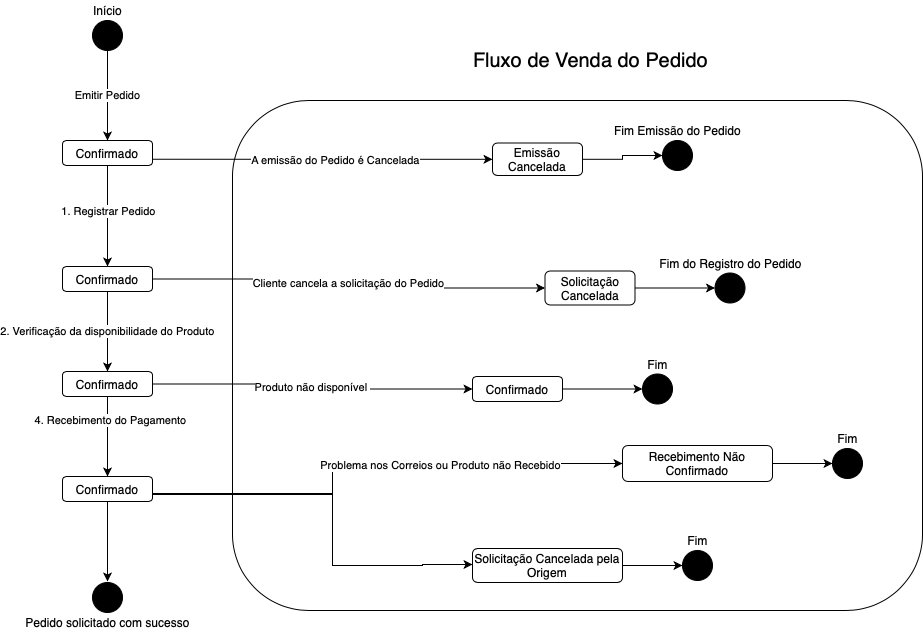

The diagram above was exported from draw.io. Its source (the exported page's mxGraphModel, read from the mxfile embedded in the PNG):
<mxGraphModel dx="1773" dy="595" grid="1" gridSize="10" guides="1" tooltips="1" connect="1" arrows="1" fold="1" page="1" pageScale="1" pageWidth="827" pageHeight="1169" math="0" shadow="0">
  <root>
    <mxCell id="0" />
    <mxCell id="1" parent="0" />
    <mxCell id="eIgQt3G5Kt-i5WHwCtQF-53" value="" style="rounded=1;whiteSpace=wrap;html=1;fillColor=none;gradientColor=none;" parent="1" vertex="1">
      <mxGeometry x="160" y="140" width="690" height="510" as="geometry" />
    </mxCell>
    <mxCell id="eIgQt3G5Kt-i5WHwCtQF-2" value="Emitir Pedido" style="edgeStyle=orthogonalEdgeStyle;rounded=0;orthogonalLoop=1;jettySize=auto;html=1;entryX=0.5;entryY=0;entryDx=0;entryDy=0;" parent="1" source="eIgQt3G5Kt-i5WHwCtQF-1" target="eIgQt3G5Kt-i5WHwCtQF-5" edge="1">
      <mxGeometry relative="1" as="geometry">
        <mxPoint x="190" y="35" as="targetPoint" />
      </mxGeometry>
    </mxCell>
    <mxCell id="eIgQt3G5Kt-i5WHwCtQF-1" value="" style="ellipse;whiteSpace=wrap;html=1;aspect=fixed;gradientColor=none;fillColor=#000000;" parent="1" vertex="1">
      <mxGeometry x="20" y="60" width="30" height="30" as="geometry" />
    </mxCell>
    <mxCell id="eIgQt3G5Kt-i5WHwCtQF-8" value="" style="edgeStyle=orthogonalEdgeStyle;rounded=0;orthogonalLoop=1;jettySize=auto;html=1;" parent="1" source="eIgQt3G5Kt-i5WHwCtQF-5" target="eIgQt3G5Kt-i5WHwCtQF-7" edge="1">
      <mxGeometry relative="1" as="geometry">
        <Array as="points">
          <mxPoint x="35" y="270" />
          <mxPoint x="35" y="270" />
        </Array>
      </mxGeometry>
    </mxCell>
    <mxCell id="eIgQt3G5Kt-i5WHwCtQF-10" value="1. Registrar Pedido" style="edgeLabel;html=1;align=center;verticalAlign=middle;resizable=0;points=[];" parent="eIgQt3G5Kt-i5WHwCtQF-8" vertex="1" connectable="0">
      <mxGeometry x="0.0833" y="-3" relative="1" as="geometry">
        <mxPoint x="3" y="-10" as="offset" />
      </mxGeometry>
    </mxCell>
    <mxCell id="eIgQt3G5Kt-i5WHwCtQF-14" value="" style="edgeStyle=orthogonalEdgeStyle;rounded=0;orthogonalLoop=1;jettySize=auto;html=1;exitX=1;exitY=0.75;exitDx=0;exitDy=0;" parent="1" source="eIgQt3G5Kt-i5WHwCtQF-5" target="eIgQt3G5Kt-i5WHwCtQF-13" edge="1">
      <mxGeometry relative="1" as="geometry">
        <mxPoint x="140" y="197.5" as="sourcePoint" />
      </mxGeometry>
    </mxCell>
    <mxCell id="eIgQt3G5Kt-i5WHwCtQF-15" value="A emissão do Pedido é Cancelada" style="edgeLabel;html=1;align=center;verticalAlign=middle;resizable=0;points=[];" parent="eIgQt3G5Kt-i5WHwCtQF-14" vertex="1" connectable="0">
      <mxGeometry x="0.0769" relative="1" as="geometry">
        <mxPoint y="1" as="offset" />
      </mxGeometry>
    </mxCell>
    <mxCell id="eIgQt3G5Kt-i5WHwCtQF-5" value="Confirmado" style="rounded=1;whiteSpace=wrap;html=1;" parent="1" vertex="1">
      <mxGeometry x="-10" y="180" width="90" height="25" as="geometry" />
    </mxCell>
    <mxCell id="eIgQt3G5Kt-i5WHwCtQF-17" value="" style="edgeStyle=orthogonalEdgeStyle;rounded=0;orthogonalLoop=1;jettySize=auto;html=1;" parent="1" source="eIgQt3G5Kt-i5WHwCtQF-13" edge="1">
      <mxGeometry relative="1" as="geometry">
        <mxPoint x="590" y="195" as="targetPoint" />
      </mxGeometry>
    </mxCell>
    <mxCell id="eIgQt3G5Kt-i5WHwCtQF-13" value="Emissão Cancelada" style="rounded=1;whiteSpace=wrap;html=1;" parent="1" vertex="1">
      <mxGeometry x="420" y="182.5" width="90" height="32.5" as="geometry" />
    </mxCell>
    <mxCell id="eIgQt3G5Kt-i5WHwCtQF-22" value="Cliente cancela a solicitação do Pedido" style="edgeStyle=orthogonalEdgeStyle;rounded=0;orthogonalLoop=1;jettySize=auto;html=1;" parent="1" source="eIgQt3G5Kt-i5WHwCtQF-7" target="eIgQt3G5Kt-i5WHwCtQF-21" edge="1">
      <mxGeometry relative="1" as="geometry">
        <mxPoint x="152.5" y="324.25" as="sourcePoint" />
      </mxGeometry>
    </mxCell>
    <mxCell id="eIgQt3G5Kt-i5WHwCtQF-28" value="2. Verificação da disponibilidade do Produto" style="edgeStyle=orthogonalEdgeStyle;rounded=0;orthogonalLoop=1;jettySize=auto;html=1;" parent="1" source="eIgQt3G5Kt-i5WHwCtQF-7" target="eIgQt3G5Kt-i5WHwCtQF-27" edge="1">
      <mxGeometry relative="1" as="geometry" />
    </mxCell>
    <mxCell id="eIgQt3G5Kt-i5WHwCtQF-7" value="Confirmado" style="rounded=1;whiteSpace=wrap;html=1;" parent="1" vertex="1">
      <mxGeometry x="-10" y="306" width="90" height="25" as="geometry" />
    </mxCell>
    <mxCell id="eIgQt3G5Kt-i5WHwCtQF-30" value="Produto não disponível&amp;nbsp;" style="edgeStyle=orthogonalEdgeStyle;rounded=0;orthogonalLoop=1;jettySize=auto;html=1;exitX=1;exitY=0.5;exitDx=0;exitDy=0;" parent="1" source="eIgQt3G5Kt-i5WHwCtQF-27" target="eIgQt3G5Kt-i5WHwCtQF-29" edge="1">
      <mxGeometry relative="1" as="geometry">
        <mxPoint x="140" y="428.5" as="sourcePoint" />
      </mxGeometry>
    </mxCell>
    <mxCell id="eIgQt3G5Kt-i5WHwCtQF-36" value="" style="edgeStyle=orthogonalEdgeStyle;rounded=0;orthogonalLoop=1;jettySize=auto;html=1;" parent="1" source="eIgQt3G5Kt-i5WHwCtQF-27" target="eIgQt3G5Kt-i5WHwCtQF-35" edge="1">
      <mxGeometry relative="1" as="geometry" />
    </mxCell>
    <mxCell id="eIgQt3G5Kt-i5WHwCtQF-37" value="4. Recebimento do Pagamento" style="edgeLabel;html=1;align=center;verticalAlign=middle;resizable=0;points=[];" parent="eIgQt3G5Kt-i5WHwCtQF-36" vertex="1" connectable="0">
      <mxGeometry x="-0.425" y="2" relative="1" as="geometry">
        <mxPoint as="offset" />
      </mxGeometry>
    </mxCell>
    <mxCell id="eIgQt3G5Kt-i5WHwCtQF-27" value="Confirmado" style="rounded=1;whiteSpace=wrap;html=1;" parent="1" vertex="1">
      <mxGeometry x="-10" y="411" width="90" height="25" as="geometry" />
    </mxCell>
    <mxCell id="eIgQt3G5Kt-i5WHwCtQF-39" value="" style="edgeStyle=orthogonalEdgeStyle;rounded=0;orthogonalLoop=1;jettySize=auto;html=1;entryX=0;entryY=0.5;entryDx=0;entryDy=0;exitX=1;exitY=0.75;exitDx=0;exitDy=0;" parent="1" source="eIgQt3G5Kt-i5WHwCtQF-35" edge="1">
      <mxGeometry relative="1" as="geometry">
        <mxPoint x="140" y="532.5" as="sourcePoint" />
        <mxPoint x="400" y="604" as="targetPoint" />
        <Array as="points">
          <mxPoint x="80" y="533" />
          <mxPoint x="260" y="533" />
          <mxPoint x="260" y="605" />
          <mxPoint x="350" y="605" />
          <mxPoint x="350" y="604" />
        </Array>
      </mxGeometry>
    </mxCell>
    <mxCell id="eIgQt3G5Kt-i5WHwCtQF-43" value="" style="edgeStyle=orthogonalEdgeStyle;rounded=0;orthogonalLoop=1;jettySize=auto;html=1;exitX=1;exitY=0.5;exitDx=0;exitDy=0;" parent="1" source="eIgQt3G5Kt-i5WHwCtQF-35" target="eIgQt3G5Kt-i5WHwCtQF-42" edge="1">
      <mxGeometry relative="1" as="geometry">
        <mxPoint x="140" y="533.5" as="sourcePoint" />
        <Array as="points">
          <mxPoint x="80" y="534" />
          <mxPoint x="260" y="534" />
          <mxPoint x="260" y="503" />
        </Array>
      </mxGeometry>
    </mxCell>
    <mxCell id="eIgQt3G5Kt-i5WHwCtQF-48" value="Problema nos Correios ou Produto não Recebido" style="edgeLabel;html=1;align=center;verticalAlign=middle;resizable=0;points=[];" parent="eIgQt3G5Kt-i5WHwCtQF-43" vertex="1" connectable="0">
      <mxGeometry x="0.2754" y="-1" relative="1" as="geometry">
        <mxPoint x="1" as="offset" />
      </mxGeometry>
    </mxCell>
    <mxCell id="IwcRytEu1UbguA33qgni-2" value="" style="edgeStyle=orthogonalEdgeStyle;rounded=0;orthogonalLoop=1;jettySize=auto;html=1;" parent="1" source="eIgQt3G5Kt-i5WHwCtQF-35" edge="1">
      <mxGeometry relative="1" as="geometry">
        <mxPoint x="35" y="621" as="targetPoint" />
      </mxGeometry>
    </mxCell>
    <mxCell id="eIgQt3G5Kt-i5WHwCtQF-35" value="Confirmado" style="rounded=1;whiteSpace=wrap;html=1;" parent="1" vertex="1">
      <mxGeometry x="-10" y="516" width="90" height="25" as="geometry" />
    </mxCell>
    <mxCell id="eIgQt3G5Kt-i5WHwCtQF-46" style="edgeStyle=orthogonalEdgeStyle;rounded=0;orthogonalLoop=1;jettySize=auto;html=1;entryX=0;entryY=0.5;entryDx=0;entryDy=0;" parent="1" source="eIgQt3G5Kt-i5WHwCtQF-42" target="eIgQt3G5Kt-i5WHwCtQF-44" edge="1">
      <mxGeometry relative="1" as="geometry" />
    </mxCell>
    <mxCell id="eIgQt3G5Kt-i5WHwCtQF-42" value="Recebimento Não Confirmado" style="rounded=1;whiteSpace=wrap;html=1;" parent="1" vertex="1">
      <mxGeometry x="550" y="485" width="150" height="36" as="geometry" />
    </mxCell>
    <mxCell id="eIgQt3G5Kt-i5WHwCtQF-47" style="edgeStyle=orthogonalEdgeStyle;rounded=0;orthogonalLoop=1;jettySize=auto;html=1;" parent="1" source="eIgQt3G5Kt-i5WHwCtQF-38" target="eIgQt3G5Kt-i5WHwCtQF-45" edge="1">
      <mxGeometry relative="1" as="geometry" />
    </mxCell>
    <mxCell id="eIgQt3G5Kt-i5WHwCtQF-38" value="Solicitação Cancelada pela Origem" style="rounded=1;whiteSpace=wrap;html=1;" parent="1" vertex="1">
      <mxGeometry x="400" y="588" width="150" height="34" as="geometry" />
    </mxCell>
    <mxCell id="eIgQt3G5Kt-i5WHwCtQF-32" value="" style="edgeStyle=orthogonalEdgeStyle;rounded=0;orthogonalLoop=1;jettySize=auto;html=1;" parent="1" source="eIgQt3G5Kt-i5WHwCtQF-29" edge="1">
      <mxGeometry relative="1" as="geometry">
        <mxPoint x="570" y="428.5" as="targetPoint" />
      </mxGeometry>
    </mxCell>
    <mxCell id="eIgQt3G5Kt-i5WHwCtQF-29" value="Confirmado" style="rounded=1;whiteSpace=wrap;html=1;" parent="1" vertex="1">
      <mxGeometry x="400" y="416" width="90" height="25" as="geometry" />
    </mxCell>
    <mxCell id="eIgQt3G5Kt-i5WHwCtQF-24" value="" style="edgeStyle=orthogonalEdgeStyle;rounded=0;orthogonalLoop=1;jettySize=auto;html=1;entryX=0;entryY=0.5;entryDx=0;entryDy=0;" parent="1" source="eIgQt3G5Kt-i5WHwCtQF-21" target="eIgQt3G5Kt-i5WHwCtQF-25" edge="1">
      <mxGeometry relative="1" as="geometry">
        <mxPoint x="570" y="328" as="targetPoint" />
      </mxGeometry>
    </mxCell>
    <mxCell id="eIgQt3G5Kt-i5WHwCtQF-21" value="Solicitação Cancelada" style="rounded=1;whiteSpace=wrap;html=1;" parent="1" vertex="1">
      <mxGeometry x="472.5" y="310.5" width="90" height="34" as="geometry" />
    </mxCell>
    <mxCell id="eIgQt3G5Kt-i5WHwCtQF-18" value="" style="ellipse;whiteSpace=wrap;html=1;aspect=fixed;gradientColor=none;fillColor=#000000;" parent="1" vertex="1">
      <mxGeometry x="590" y="180" width="30" height="30" as="geometry" />
    </mxCell>
    <mxCell id="eIgQt3G5Kt-i5WHwCtQF-19" value="Início" style="text;html=1;align=center;verticalAlign=middle;resizable=0;points=[];autosize=1;" parent="1" vertex="1">
      <mxGeometry x="15" y="40" width="40" height="20" as="geometry" />
    </mxCell>
    <mxCell id="eIgQt3G5Kt-i5WHwCtQF-20" value="Fim Emissão do Pedido" style="text;html=1;align=center;verticalAlign=middle;resizable=0;points=[];autosize=1;" parent="1" vertex="1">
      <mxGeometry x="535" y="160" width="140" height="20" as="geometry" />
    </mxCell>
    <mxCell id="eIgQt3G5Kt-i5WHwCtQF-25" value="" style="ellipse;whiteSpace=wrap;html=1;aspect=fixed;gradientColor=none;fillColor=#000000;" parent="1" vertex="1">
      <mxGeometry x="642.5" y="312.5" width="30" height="30" as="geometry" />
    </mxCell>
    <mxCell id="eIgQt3G5Kt-i5WHwCtQF-26" value="Fim do Registro do Pedido" style="text;html=1;align=center;verticalAlign=middle;resizable=0;points=[];autosize=1;" parent="1" vertex="1">
      <mxGeometry x="577.5" y="292.5" width="160" height="20" as="geometry" />
    </mxCell>
    <mxCell id="eIgQt3G5Kt-i5WHwCtQF-33" value="" style="ellipse;whiteSpace=wrap;html=1;aspect=fixed;gradientColor=none;fillColor=#000000;" parent="1" vertex="1">
      <mxGeometry x="570" y="413.5" width="30" height="30" as="geometry" />
    </mxCell>
    <mxCell id="eIgQt3G5Kt-i5WHwCtQF-34" value="Fim" style="text;html=1;align=center;verticalAlign=middle;resizable=0;points=[];autosize=1;" parent="1" vertex="1">
      <mxGeometry x="565" y="393.5" width="40" height="20" as="geometry" />
    </mxCell>
    <mxCell id="eIgQt3G5Kt-i5WHwCtQF-44" value="" style="ellipse;whiteSpace=wrap;html=1;aspect=fixed;gradientColor=none;fillColor=#000000;" parent="1" vertex="1">
      <mxGeometry x="760" y="488" width="30" height="30" as="geometry" />
    </mxCell>
    <mxCell id="eIgQt3G5Kt-i5WHwCtQF-45" value="" style="ellipse;whiteSpace=wrap;html=1;aspect=fixed;gradientColor=none;fillColor=#000000;" parent="1" vertex="1">
      <mxGeometry x="610" y="590" width="30" height="30" as="geometry" />
    </mxCell>
    <mxCell id="eIgQt3G5Kt-i5WHwCtQF-49" value="Fim" style="text;html=1;align=center;verticalAlign=middle;resizable=0;points=[];autosize=1;" parent="1" vertex="1">
      <mxGeometry x="755" y="468" width="40" height="20" as="geometry" />
    </mxCell>
    <mxCell id="eIgQt3G5Kt-i5WHwCtQF-50" value="Fim" style="text;html=1;align=center;verticalAlign=middle;resizable=0;points=[];autosize=1;" parent="1" vertex="1">
      <mxGeometry x="605" y="570" width="40" height="20" as="geometry" />
    </mxCell>
    <mxCell id="eIgQt3G5Kt-i5WHwCtQF-54" value="&lt;font style=&quot;font-size: 20px&quot;&gt;Fluxo de Venda do Pedido&lt;/font&gt;" style="text;html=1;align=center;verticalAlign=middle;resizable=0;points=[];autosize=1;" parent="1" vertex="1">
      <mxGeometry x="392.5" y="90" width="250" height="20" as="geometry" />
    </mxCell>
    <mxCell id="IwcRytEu1UbguA33qgni-5" value="" style="ellipse;whiteSpace=wrap;html=1;aspect=fixed;gradientColor=none;fillColor=#000000;" parent="1" vertex="1">
      <mxGeometry x="20" y="622" width="30" height="30" as="geometry" />
    </mxCell>
    <mxCell id="IwcRytEu1UbguA33qgni-8" value="Pedido solicitado com sucesso" style="text;html=1;align=center;verticalAlign=middle;resizable=0;points=[];autosize=1;" parent="1" vertex="1">
      <mxGeometry x="-55" y="652" width="180" height="20" as="geometry" />
    </mxCell>
  </root>
</mxGraphModel>